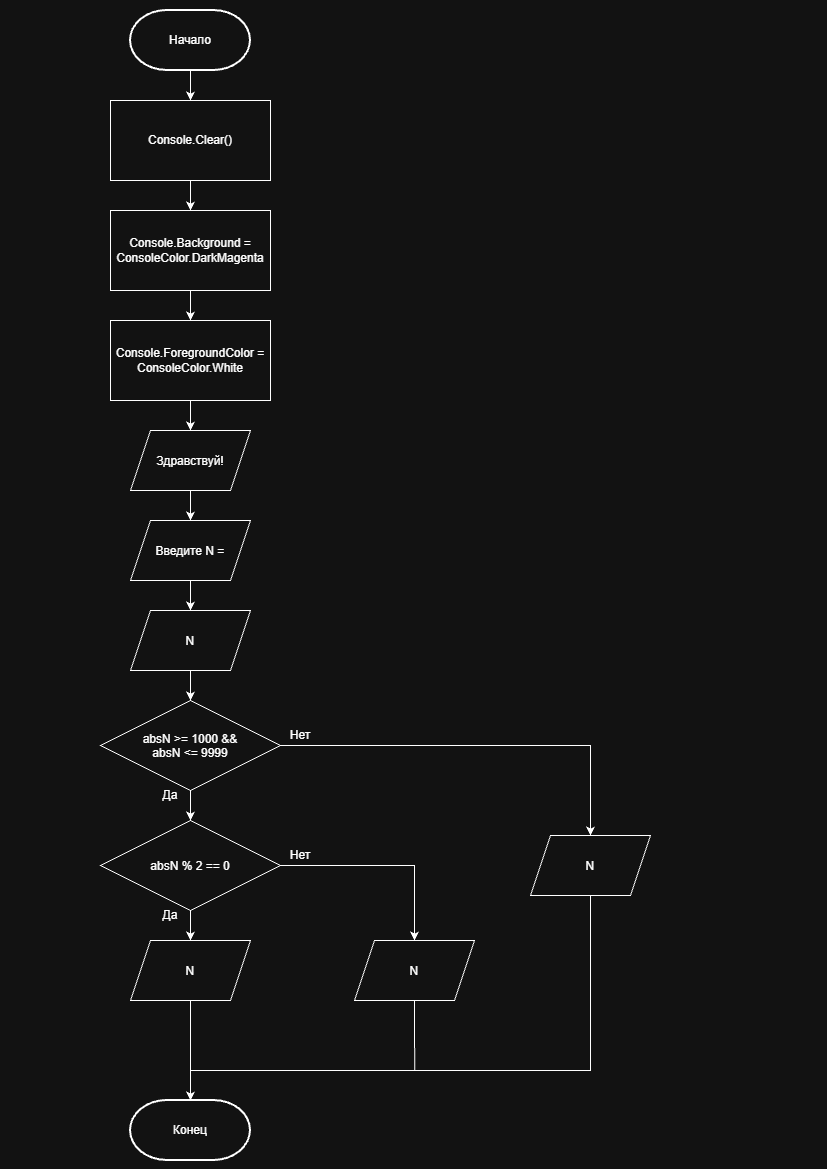

The diagram above was exported from draw.io. Its source (the exported page's mxGraphModel, read from the mxfile embedded in the PNG):
<mxGraphModel dx="1034" dy="1440" grid="1" gridSize="10" guides="1" tooltips="1" connect="1" arrows="1" fold="1" page="1" pageScale="1" pageWidth="827" pageHeight="1169" math="0" shadow="0">
  <root>
    <mxCell id="0" />
    <mxCell id="1" parent="0" />
    <mxCell id="EW_KskNydmWUBJxu0Ntk-16" edge="1" parent="1" source="EW_KskNydmWUBJxu0Ntk-1" style="edgeStyle=orthogonalEdgeStyle;rounded=0;orthogonalLoop=1;jettySize=auto;html=1;exitX=0.5;exitY=1;exitDx=0;exitDy=0;exitPerimeter=0;entryX=0.5;entryY=0;entryDx=0;entryDy=0;defaultLabelBackgroundColor=page;" target="EW_KskNydmWUBJxu0Ntk-2">
      <mxGeometry relative="1" as="geometry" />
    </mxCell>
    <mxCell id="EW_KskNydmWUBJxu0Ntk-1" parent="1" style="strokeWidth=2;html=1;shape=mxgraph.flowchart.terminator;whiteSpace=wrap;" value="Начало" vertex="1">
      <mxGeometry height="60" width="120" x="130" y="10" as="geometry" />
    </mxCell>
    <mxCell id="EW_KskNydmWUBJxu0Ntk-17" edge="1" parent="1" source="EW_KskNydmWUBJxu0Ntk-2" style="edgeStyle=orthogonalEdgeStyle;rounded=0;orthogonalLoop=1;jettySize=auto;html=1;exitX=0.5;exitY=1;exitDx=0;exitDy=0;entryX=0.5;entryY=0;entryDx=0;entryDy=0;defaultLabelBackgroundColor=page;" target="EW_KskNydmWUBJxu0Ntk-3">
      <mxGeometry relative="1" as="geometry" />
    </mxCell>
    <mxCell id="EW_KskNydmWUBJxu0Ntk-2" parent="1" style="rounded=0;whiteSpace=wrap;html=1;" value="Console.Clear()" vertex="1">
      <mxGeometry height="80" width="160" x="110" y="100" as="geometry" />
    </mxCell>
    <mxCell id="EW_KskNydmWUBJxu0Ntk-18" edge="1" parent="1" source="EW_KskNydmWUBJxu0Ntk-3" style="edgeStyle=orthogonalEdgeStyle;rounded=0;orthogonalLoop=1;jettySize=auto;html=1;exitX=0.5;exitY=1;exitDx=0;exitDy=0;entryX=0.5;entryY=0;entryDx=0;entryDy=0;defaultLabelBackgroundColor=page;" target="EW_KskNydmWUBJxu0Ntk-4">
      <mxGeometry relative="1" as="geometry" />
    </mxCell>
    <mxCell id="EW_KskNydmWUBJxu0Ntk-3" parent="1" style="rounded=0;whiteSpace=wrap;html=1;" value="Console.Background = ConsoleColor.DarkMagenta" vertex="1">
      <mxGeometry height="80" width="160" x="110" y="210" as="geometry" />
    </mxCell>
    <mxCell id="EW_KskNydmWUBJxu0Ntk-19" edge="1" parent="1" source="EW_KskNydmWUBJxu0Ntk-4" style="edgeStyle=orthogonalEdgeStyle;rounded=0;orthogonalLoop=1;jettySize=auto;html=1;exitX=0.5;exitY=1;exitDx=0;exitDy=0;entryX=0.5;entryY=0;entryDx=0;entryDy=0;defaultLabelBackgroundColor=page;" target="EW_KskNydmWUBJxu0Ntk-5">
      <mxGeometry relative="1" as="geometry" />
    </mxCell>
    <mxCell id="EW_KskNydmWUBJxu0Ntk-4" parent="1" style="rounded=0;whiteSpace=wrap;html=1;" value="Console.ForegroundColor = ConsoleColor.White" vertex="1">
      <mxGeometry height="80" width="160" x="110" y="320" as="geometry" />
    </mxCell>
    <mxCell id="EW_KskNydmWUBJxu0Ntk-23" edge="1" parent="1" source="EW_KskNydmWUBJxu0Ntk-5" style="edgeStyle=orthogonalEdgeStyle;rounded=0;orthogonalLoop=1;jettySize=auto;html=1;exitX=0.5;exitY=1;exitDx=0;exitDy=0;entryX=0.5;entryY=0;entryDx=0;entryDy=0;defaultLabelBackgroundColor=page;" target="EW_KskNydmWUBJxu0Ntk-7">
      <mxGeometry relative="1" as="geometry" />
    </mxCell>
    <mxCell id="EW_KskNydmWUBJxu0Ntk-5" parent="1" style="shape=parallelogram;perimeter=parallelogramPerimeter;whiteSpace=wrap;html=1;shapeInside=1;fixedSize=1;" value="Здравствуй!" vertex="1">
      <mxGeometry height="60" width="120" x="130" y="430" as="geometry" />
    </mxCell>
    <mxCell id="EW_KskNydmWUBJxu0Ntk-24" edge="1" parent="1" source="EW_KskNydmWUBJxu0Ntk-7" style="edgeStyle=orthogonalEdgeStyle;rounded=0;orthogonalLoop=1;jettySize=auto;html=1;exitX=0.5;exitY=1;exitDx=0;exitDy=0;entryX=0.5;entryY=0;entryDx=0;entryDy=0;defaultLabelBackgroundColor=page;" target="EW_KskNydmWUBJxu0Ntk-8">
      <mxGeometry relative="1" as="geometry" />
    </mxCell>
    <mxCell id="EW_KskNydmWUBJxu0Ntk-7" parent="1" style="shape=parallelogram;perimeter=parallelogramPerimeter;whiteSpace=wrap;html=1;shapeInside=1;fixedSize=1;" value="Введите N =" vertex="1">
      <mxGeometry height="60" width="120" x="130" y="520" as="geometry" />
    </mxCell>
    <mxCell id="EW_KskNydmWUBJxu0Ntk-25" edge="1" parent="1" source="EW_KskNydmWUBJxu0Ntk-8" style="edgeStyle=orthogonalEdgeStyle;rounded=0;orthogonalLoop=1;jettySize=auto;html=1;exitX=0.5;exitY=1;exitDx=0;exitDy=0;entryX=0.5;entryY=0;entryDx=0;entryDy=0;defaultLabelBackgroundColor=page;" target="EW_KskNydmWUBJxu0Ntk-9">
      <mxGeometry relative="1" as="geometry" />
    </mxCell>
    <mxCell id="EW_KskNydmWUBJxu0Ntk-8" parent="1" style="shape=parallelogram;perimeter=parallelogramPerimeter;whiteSpace=wrap;html=1;shapeInside=1;fixedSize=1;" value="N" vertex="1">
      <mxGeometry height="60" width="120" x="130" y="610" as="geometry" />
    </mxCell>
    <mxCell id="EW_KskNydmWUBJxu0Ntk-26" edge="1" parent="1" source="EW_KskNydmWUBJxu0Ntk-9" style="edgeStyle=orthogonalEdgeStyle;rounded=0;orthogonalLoop=1;jettySize=auto;html=1;exitX=0.5;exitY=1;exitDx=0;exitDy=0;entryX=0.5;entryY=0;entryDx=0;entryDy=0;defaultLabelBackgroundColor=page;" target="EW_KskNydmWUBJxu0Ntk-10">
      <mxGeometry relative="1" as="geometry" />
    </mxCell>
    <mxCell id="EW_KskNydmWUBJxu0Ntk-29" edge="1" parent="1" source="EW_KskNydmWUBJxu0Ntk-9" style="edgeStyle=orthogonalEdgeStyle;rounded=0;orthogonalLoop=1;jettySize=auto;html=1;exitX=1;exitY=0.5;exitDx=0;exitDy=0;defaultLabelBackgroundColor=page;" target="EW_KskNydmWUBJxu0Ntk-14">
      <mxGeometry relative="1" as="geometry" />
    </mxCell>
    <mxCell id="EW_KskNydmWUBJxu0Ntk-9" parent="1" style="rhombus;whiteSpace=wrap;html=1;shapeInside=1;" value="absN &amp;gt;= 1000 &amp;amp;&amp;amp; absN &amp;lt;= 9999" vertex="1">
      <mxGeometry height="90" width="180" x="100" y="700" as="geometry" />
    </mxCell>
    <mxCell id="EW_KskNydmWUBJxu0Ntk-27" edge="1" parent="1" source="EW_KskNydmWUBJxu0Ntk-10" style="edgeStyle=orthogonalEdgeStyle;rounded=0;orthogonalLoop=1;jettySize=auto;html=1;exitX=0.5;exitY=1;exitDx=0;exitDy=0;entryX=0.5;entryY=0;entryDx=0;entryDy=0;defaultLabelBackgroundColor=page;" target="EW_KskNydmWUBJxu0Ntk-12">
      <mxGeometry relative="1" as="geometry" />
    </mxCell>
    <mxCell id="EW_KskNydmWUBJxu0Ntk-31" edge="1" parent="1" source="EW_KskNydmWUBJxu0Ntk-10" style="edgeStyle=orthogonalEdgeStyle;rounded=0;orthogonalLoop=1;jettySize=auto;html=1;exitX=1;exitY=0.5;exitDx=0;exitDy=0;defaultLabelBackgroundColor=page;" target="EW_KskNydmWUBJxu0Ntk-13">
      <mxGeometry relative="1" as="geometry" />
    </mxCell>
    <mxCell id="EW_KskNydmWUBJxu0Ntk-10" parent="1" style="rhombus;whiteSpace=wrap;html=1;shapeInside=1;" value="absN % 2 == 0" vertex="1">
      <mxGeometry height="90" width="180" x="100" y="820" as="geometry" />
    </mxCell>
    <mxCell id="EW_KskNydmWUBJxu0Ntk-12" parent="1" style="shape=parallelogram;perimeter=parallelogramPerimeter;whiteSpace=wrap;html=1;shapeInside=1;fixedSize=1;" value="N" vertex="1">
      <mxGeometry height="60" width="120" x="130" y="940" as="geometry" />
    </mxCell>
    <mxCell id="EW_KskNydmWUBJxu0Ntk-32" edge="1" parent="1" source="EW_KskNydmWUBJxu0Ntk-13" style="edgeStyle=orthogonalEdgeStyle;rounded=0;orthogonalLoop=1;jettySize=auto;html=1;exitX=0.5;exitY=1;exitDx=0;exitDy=0;defaultLabelBackgroundColor=page;endArrow=none;endFill=0;">
      <mxGeometry relative="1" as="geometry">
        <mxPoint x="414.3493975903616" y="1070" as="targetPoint" />
      </mxGeometry>
    </mxCell>
    <mxCell id="EW_KskNydmWUBJxu0Ntk-13" parent="1" style="shape=parallelogram;perimeter=parallelogramPerimeter;whiteSpace=wrap;html=1;shapeInside=1;fixedSize=1;" value="N" vertex="1">
      <mxGeometry height="60" width="120" x="354" y="940" as="geometry" />
    </mxCell>
    <mxCell id="EW_KskNydmWUBJxu0Ntk-30" edge="1" parent="1" source="EW_KskNydmWUBJxu0Ntk-14" style="edgeStyle=orthogonalEdgeStyle;rounded=0;orthogonalLoop=1;jettySize=auto;html=1;exitX=0.5;exitY=1;exitDx=0;exitDy=0;defaultLabelBackgroundColor=page;endArrow=none;endFill=0;">
      <mxGeometry relative="1" as="geometry">
        <Array as="points">
          <mxPoint x="590" y="1070" />
        </Array>
        <mxPoint x="190" y="1070" as="targetPoint" />
      </mxGeometry>
    </mxCell>
    <mxCell id="EW_KskNydmWUBJxu0Ntk-14" parent="1" style="shape=parallelogram;perimeter=parallelogramPerimeter;whiteSpace=wrap;html=1;shapeInside=1;fixedSize=1;" value="N" vertex="1">
      <mxGeometry height="60" width="120" x="530" y="835" as="geometry" />
    </mxCell>
    <mxCell id="EW_KskNydmWUBJxu0Ntk-15" parent="1" style="strokeWidth=2;html=1;shape=mxgraph.flowchart.terminator;whiteSpace=wrap;" value="Конец" vertex="1">
      <mxGeometry height="60" width="120" x="130" y="1100" as="geometry" />
    </mxCell>
    <mxCell id="EW_KskNydmWUBJxu0Ntk-28" edge="1" parent="1" source="EW_KskNydmWUBJxu0Ntk-12" style="edgeStyle=orthogonalEdgeStyle;rounded=0;orthogonalLoop=1;jettySize=auto;html=1;exitX=0.5;exitY=1;exitDx=0;exitDy=0;entryX=0.5;entryY=0;entryDx=0;entryDy=0;entryPerimeter=0;defaultLabelBackgroundColor=page;" target="EW_KskNydmWUBJxu0Ntk-15">
      <mxGeometry relative="1" as="geometry" />
    </mxCell>
    <mxCell id="EW_KskNydmWUBJxu0Ntk-33" parent="1" style="text;html=1;whiteSpace=wrap;strokeColor=none;fillColor=none;align=center;verticalAlign=middle;rounded=0;" value="Нет" vertex="1">
      <mxGeometry height="30" width="60" x="270" y="720" as="geometry" />
    </mxCell>
    <mxCell id="EW_KskNydmWUBJxu0Ntk-35" parent="1" style="text;html=1;whiteSpace=wrap;strokeColor=none;fillColor=none;align=center;verticalAlign=middle;rounded=0;" value="Нет" vertex="1">
      <mxGeometry height="30" width="60" x="270" y="840" as="geometry" />
    </mxCell>
    <mxCell id="EW_KskNydmWUBJxu0Ntk-36" parent="1" style="text;html=1;whiteSpace=wrap;strokeColor=none;fillColor=none;align=center;verticalAlign=middle;rounded=0;" value="Да" vertex="1">
      <mxGeometry height="30" width="60" x="140" y="780" as="geometry" />
    </mxCell>
    <mxCell id="EW_KskNydmWUBJxu0Ntk-37" parent="1" style="text;html=1;whiteSpace=wrap;strokeColor=none;fillColor=none;align=center;verticalAlign=middle;rounded=0;" value="Да" vertex="1">
      <mxGeometry height="30" width="60" x="140" y="900" as="geometry" />
    </mxCell>
  </root>
</mxGraphModel>